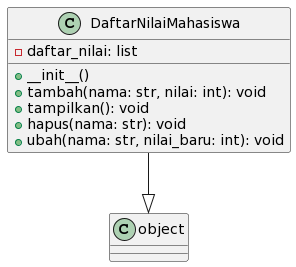

The diagram above was rendered by PlantUML. Its source (embedded in the PNG):
@startuml
class DaftarNilaiMahasiswa {
  - daftar_nilai: list
  + __init__()
  + tambah(nama: str, nilai: int): void
  + tampilkan(): void
  + hapus(nama: str): void
  + ubah(nama: str, nilai_baru: int): void
}

DaftarNilaiMahasiswa --|> object
@enduml